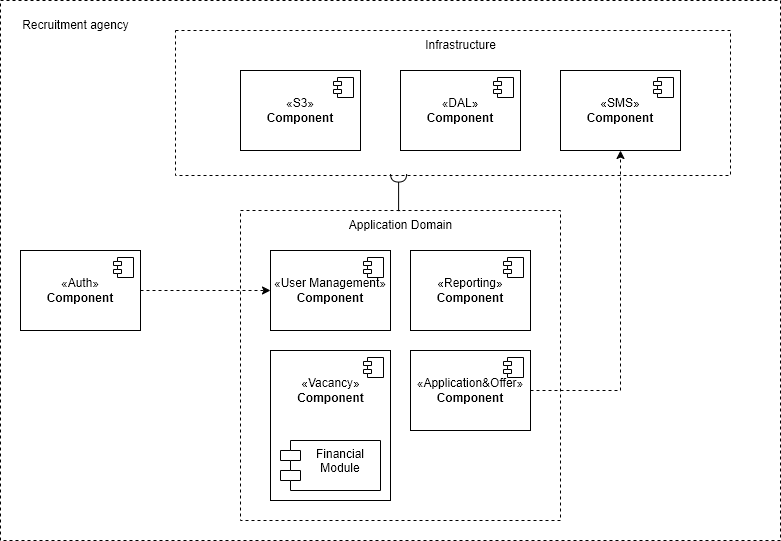

The diagram above was exported from draw.io. Its source (the exported page's mxGraphModel, read from the mxfile embedded in the PNG):
<mxGraphModel dx="1434" dy="844" grid="1" gridSize="10" guides="1" tooltips="1" connect="1" arrows="1" fold="1" page="1" pageScale="1" pageWidth="827" pageHeight="1169" math="0" shadow="0">
  <root>
    <mxCell id="0" />
    <mxCell id="1" parent="0" />
    <mxCell id="nFcUpBl-7Q-yPQqDxXo0-2" value="" style="rounded=0;whiteSpace=wrap;html=1;dashed=1;" parent="1" vertex="1">
      <mxGeometry x="110" y="110" width="780" height="540" as="geometry" />
    </mxCell>
    <mxCell id="nFcUpBl-7Q-yPQqDxXo0-28" value="" style="rounded=0;whiteSpace=wrap;html=1;dashed=1;" parent="1" vertex="1">
      <mxGeometry x="350" y="320" width="320" height="310" as="geometry" />
    </mxCell>
    <mxCell id="nFcUpBl-7Q-yPQqDxXo0-26" value="" style="rounded=0;whiteSpace=wrap;html=1;dashed=1;" parent="1" vertex="1">
      <mxGeometry x="285" y="140" width="555" height="145" as="geometry" />
    </mxCell>
    <mxCell id="nFcUpBl-7Q-yPQqDxXo0-3" value="Recruitment agency" style="text;html=1;align=center;verticalAlign=middle;resizable=0;points=[];autosize=1;strokeColor=none;fillColor=none;" parent="1" vertex="1">
      <mxGeometry x="120" y="120" width="130" height="30" as="geometry" />
    </mxCell>
    <mxCell id="nFcUpBl-7Q-yPQqDxXo0-4" value="«User Management»&lt;br&gt;&lt;b&gt;Component&lt;/b&gt;" style="html=1;dropTarget=0;whiteSpace=wrap;" parent="1" vertex="1">
      <mxGeometry x="380" y="360" width="120" height="80" as="geometry" />
    </mxCell>
    <mxCell id="nFcUpBl-7Q-yPQqDxXo0-5" value="" style="shape=module;jettyWidth=8;jettyHeight=4;" parent="nFcUpBl-7Q-yPQqDxXo0-4" vertex="1">
      <mxGeometry x="1" width="20" height="20" relative="1" as="geometry">
        <mxPoint x="-27" y="7" as="offset" />
      </mxGeometry>
    </mxCell>
    <mxCell id="nFcUpBl-7Q-yPQqDxXo0-25" style="edgeStyle=orthogonalEdgeStyle;rounded=0;orthogonalLoop=1;jettySize=auto;html=1;entryX=0.5;entryY=1;entryDx=0;entryDy=0;dashed=1;" parent="1" source="nFcUpBl-7Q-yPQqDxXo0-8" target="nFcUpBl-7Q-yPQqDxXo0-23" edge="1">
      <mxGeometry relative="1" as="geometry" />
    </mxCell>
    <mxCell id="nFcUpBl-7Q-yPQqDxXo0-8" value="«Application&amp;amp;Offer»&lt;br&gt;&lt;b&gt;Component&lt;/b&gt;" style="html=1;dropTarget=0;whiteSpace=wrap;" parent="1" vertex="1">
      <mxGeometry x="520" y="460" width="120" height="80" as="geometry" />
    </mxCell>
    <mxCell id="nFcUpBl-7Q-yPQqDxXo0-9" value="" style="shape=module;jettyWidth=8;jettyHeight=4;" parent="nFcUpBl-7Q-yPQqDxXo0-8" vertex="1">
      <mxGeometry x="1" width="20" height="20" relative="1" as="geometry">
        <mxPoint x="-27" y="7" as="offset" />
      </mxGeometry>
    </mxCell>
    <mxCell id="nFcUpBl-7Q-yPQqDxXo0-10" value="«Reporting»&lt;br&gt;&lt;b&gt;Component&lt;/b&gt;" style="html=1;dropTarget=0;whiteSpace=wrap;" parent="1" vertex="1">
      <mxGeometry x="520" y="360" width="120" height="80" as="geometry" />
    </mxCell>
    <mxCell id="nFcUpBl-7Q-yPQqDxXo0-11" value="" style="shape=module;jettyWidth=8;jettyHeight=4;" parent="nFcUpBl-7Q-yPQqDxXo0-10" vertex="1">
      <mxGeometry x="1" width="20" height="20" relative="1" as="geometry">
        <mxPoint x="-27" y="7" as="offset" />
      </mxGeometry>
    </mxCell>
    <mxCell id="nFcUpBl-7Q-yPQqDxXo0-12" value="«DAL»&lt;br&gt;&lt;b&gt;Component&lt;/b&gt;" style="html=1;dropTarget=0;whiteSpace=wrap;" parent="1" vertex="1">
      <mxGeometry x="510" y="180" width="120" height="80" as="geometry" />
    </mxCell>
    <mxCell id="nFcUpBl-7Q-yPQqDxXo0-13" value="" style="shape=module;jettyWidth=8;jettyHeight=4;" parent="nFcUpBl-7Q-yPQqDxXo0-12" vertex="1">
      <mxGeometry x="1" width="20" height="20" relative="1" as="geometry">
        <mxPoint x="-27" y="7" as="offset" />
      </mxGeometry>
    </mxCell>
    <mxCell id="nFcUpBl-7Q-yPQqDxXo0-18" style="edgeStyle=orthogonalEdgeStyle;rounded=0;orthogonalLoop=1;jettySize=auto;html=1;entryX=0;entryY=0.5;entryDx=0;entryDy=0;dashed=1;" parent="1" source="nFcUpBl-7Q-yPQqDxXo0-14" target="nFcUpBl-7Q-yPQqDxXo0-4" edge="1">
      <mxGeometry relative="1" as="geometry" />
    </mxCell>
    <mxCell id="nFcUpBl-7Q-yPQqDxXo0-14" value="«Auth»&lt;br&gt;&lt;b&gt;Component&lt;/b&gt;" style="html=1;dropTarget=0;whiteSpace=wrap;" parent="1" vertex="1">
      <mxGeometry x="130" y="360" width="120" height="80" as="geometry" />
    </mxCell>
    <mxCell id="nFcUpBl-7Q-yPQqDxXo0-15" value="" style="shape=module;jettyWidth=8;jettyHeight=4;" parent="nFcUpBl-7Q-yPQqDxXo0-14" vertex="1">
      <mxGeometry x="1" width="20" height="20" relative="1" as="geometry">
        <mxPoint x="-27" y="7" as="offset" />
      </mxGeometry>
    </mxCell>
    <mxCell id="nFcUpBl-7Q-yPQqDxXo0-20" value="" style="group" parent="1" vertex="1" connectable="0">
      <mxGeometry x="380" y="460" width="120" height="150" as="geometry" />
    </mxCell>
    <mxCell id="nFcUpBl-7Q-yPQqDxXo0-6" value="" style="html=1;dropTarget=0;whiteSpace=wrap;" parent="nFcUpBl-7Q-yPQqDxXo0-20" vertex="1">
      <mxGeometry width="120" height="150" as="geometry" />
    </mxCell>
    <mxCell id="nFcUpBl-7Q-yPQqDxXo0-7" value="" style="shape=module;jettyWidth=8;jettyHeight=4;" parent="nFcUpBl-7Q-yPQqDxXo0-6" vertex="1">
      <mxGeometry x="1" width="20" height="20" relative="1" as="geometry">
        <mxPoint x="-27" y="7" as="offset" />
      </mxGeometry>
    </mxCell>
    <mxCell id="nFcUpBl-7Q-yPQqDxXo0-16" value="Financial Module" style="shape=module;align=left;spacingLeft=20;align=center;verticalAlign=top;whiteSpace=wrap;html=1;" parent="nFcUpBl-7Q-yPQqDxXo0-20" vertex="1">
      <mxGeometry x="10" y="90" width="100" height="50" as="geometry" />
    </mxCell>
    <mxCell id="nFcUpBl-7Q-yPQqDxXo0-17" value="&lt;span style=&quot;text-wrap-mode: wrap;&quot;&gt;«Vacancy»&lt;/span&gt;&lt;br style=&quot;text-wrap-mode: wrap;&quot;&gt;&lt;b style=&quot;text-wrap-mode: wrap;&quot;&gt;Component&lt;/b&gt;" style="text;html=1;align=center;verticalAlign=middle;resizable=0;points=[];autosize=1;strokeColor=none;fillColor=none;" parent="nFcUpBl-7Q-yPQqDxXo0-20" vertex="1">
      <mxGeometry x="15" y="20" width="90" height="40" as="geometry" />
    </mxCell>
    <mxCell id="nFcUpBl-7Q-yPQqDxXo0-21" value="«S3»&lt;br&gt;&lt;b&gt;Component&lt;/b&gt;" style="html=1;dropTarget=0;whiteSpace=wrap;" parent="1" vertex="1">
      <mxGeometry x="350" y="180" width="120" height="80" as="geometry" />
    </mxCell>
    <mxCell id="nFcUpBl-7Q-yPQqDxXo0-22" value="" style="shape=module;jettyWidth=8;jettyHeight=4;" parent="nFcUpBl-7Q-yPQqDxXo0-21" vertex="1">
      <mxGeometry x="1" width="20" height="20" relative="1" as="geometry">
        <mxPoint x="-27" y="7" as="offset" />
      </mxGeometry>
    </mxCell>
    <mxCell id="nFcUpBl-7Q-yPQqDxXo0-23" value="«SMS»&lt;br&gt;&lt;b&gt;Component&lt;/b&gt;" style="html=1;dropTarget=0;whiteSpace=wrap;" parent="1" vertex="1">
      <mxGeometry x="670" y="180" width="120" height="80" as="geometry" />
    </mxCell>
    <mxCell id="nFcUpBl-7Q-yPQqDxXo0-24" value="" style="shape=module;jettyWidth=8;jettyHeight=4;" parent="nFcUpBl-7Q-yPQqDxXo0-23" vertex="1">
      <mxGeometry x="1" width="20" height="20" relative="1" as="geometry">
        <mxPoint x="-27" y="7" as="offset" />
      </mxGeometry>
    </mxCell>
    <mxCell id="nFcUpBl-7Q-yPQqDxXo0-27" value="Infrastructure" style="text;html=1;align=center;verticalAlign=middle;resizable=0;points=[];autosize=1;strokeColor=none;fillColor=none;" parent="1" vertex="1">
      <mxGeometry x="525" y="140" width="90" height="30" as="geometry" />
    </mxCell>
    <mxCell id="nFcUpBl-7Q-yPQqDxXo0-29" value="Application Domain" style="text;html=1;align=center;verticalAlign=middle;resizable=0;points=[];autosize=1;strokeColor=none;fillColor=none;" parent="1" vertex="1">
      <mxGeometry x="445" y="320" width="130" height="30" as="geometry" />
    </mxCell>
    <mxCell id="nFcUpBl-7Q-yPQqDxXo0-30" style="edgeStyle=orthogonalEdgeStyle;rounded=0;orthogonalLoop=1;jettySize=auto;html=1;entryX=0.402;entryY=0.99;entryDx=0;entryDy=0;entryPerimeter=0;endArrow=halfCircle;endFill=0;exitX=0.497;exitY=0.002;exitDx=0;exitDy=0;exitPerimeter=0;" parent="1" source="nFcUpBl-7Q-yPQqDxXo0-29" target="nFcUpBl-7Q-yPQqDxXo0-26" edge="1">
      <mxGeometry relative="1" as="geometry" />
    </mxCell>
  </root>
</mxGraphModel>